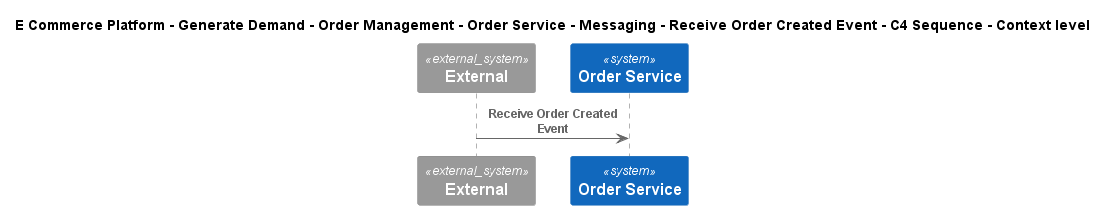

The diagram above was rendered by PlantUML. Its source (embedded in the PNG):
@startuml
!include ..\..\..\..\..\..\..\..\..\.c4s\C4_Sequence.puml
SHOW_FOOT_BOXES()

title E Commerce Platform - Generate Demand - Order Management - Order Service - Messaging - Receive Order Created Event - C4 Sequence - Context level

System_Ext(C4InterFlow.SoftwareSystems.ExternalSystem, "External", "")
System(ECommercePlatform.GenerateDemand.OrderManagement.SoftwareSystems.OrderService, "Order Service", "")

Rel(C4InterFlow.SoftwareSystems.ExternalSystem, ECommercePlatform.GenerateDemand.OrderManagement.SoftwareSystems.OrderService, "Receive Order Created Event")


@enduml